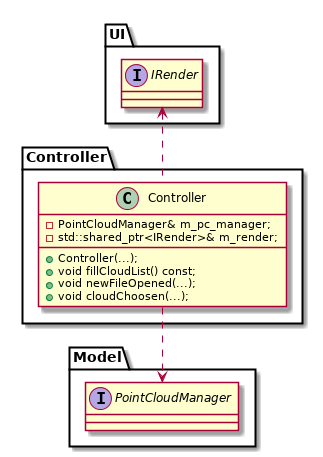

The diagram above was rendered by PlantUML. Its source (embedded in the PNG):
@startuml

package "Model" {
	interface PointCloudManager {

	}
}

package "Controller" {
	class Controller {
	  +Controller(...);
	  +void fillCloudList() const;
	  +void newFileOpened(...);
	  +void cloudChoosen(...);

	  -PointCloudManager& m_pc_manager;
	  -std::shared_ptr<IRender>& m_render;
	}
}

package "UI" {
	interface IRender {
	}
}



PointCloudManager <.d. Controller
IRender <.u. Controller

@enduml